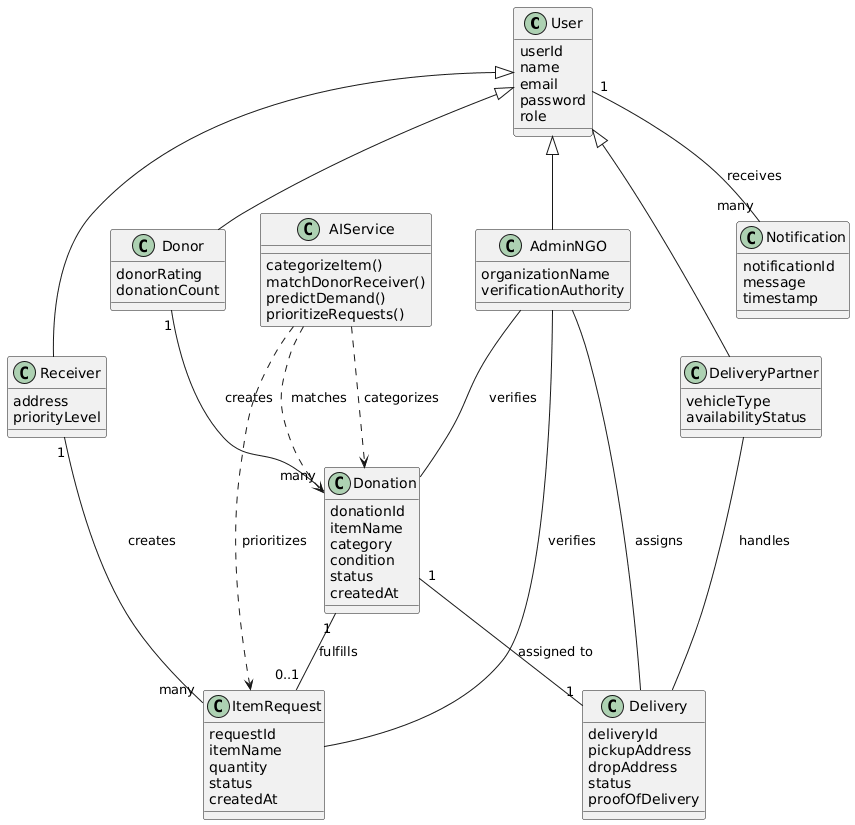

The diagram above was rendered by PlantUML. Its source (embedded in the PNG):
@startuml
skinparam classAttributeIconSize 0

'====================
' Base User Class
'====================
class User {
  userId
  name
  email
  password
  role
}

'====================
' Role-based Inheritance
'====================
class Donor {
  donorRating
  donationCount
}

class Receiver {
  address
  priorityLevel
}

class AdminNGO {
  organizationName
  verificationAuthority
}

class DeliveryPartner {
  vehicleType
  availabilityStatus
}

User <|-- Donor
User <|-- Receiver
User <|-- AdminNGO
User <|-- DeliveryPartner

'====================
' Core Domain Classes
'====================
class Donation {
  donationId
  itemName
  category
  condition
  status
  createdAt
}

class ItemRequest {
  requestId
  itemName
  quantity
  status
  createdAt
}

class Delivery {
  deliveryId
  pickupAddress
  dropAddress
  status
  proofOfDelivery
}

class Notification {
  notificationId
  message
  timestamp
}

class AIService {
  categorizeItem()
  matchDonorReceiver()
  predictDemand()
  prioritizeRequests()
}

'====================
' Relationships
'====================
Donor "1" -- "many" Donation : creates
Receiver "1" -- "many" ItemRequest : creates

Donation "1" -- "0..1" ItemRequest : fulfills
Donation "1" -- "1" Delivery : assigned to

AdminNGO -- Donation : verifies
AdminNGO -- ItemRequest : verifies
AdminNGO -- Delivery : assigns

DeliveryPartner -- Delivery : handles

User "1" -- "many" Notification : receives

AIService ..> Donation : categorizes
AIService ..> Donation : matches
AIService ..> ItemRequest : prioritizes
@enduml